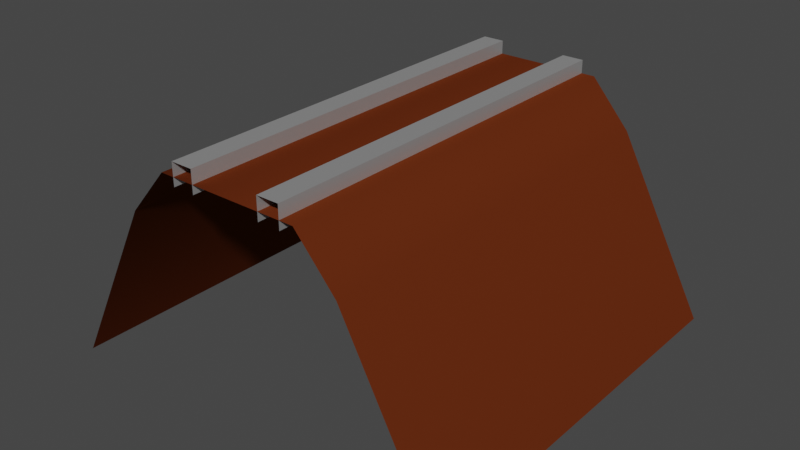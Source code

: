 # Source: Track_template.blend  (saved by Blender 3.5.10; exported with 4.5.12 LTS)
import bpy
from mathutils import Matrix  # noqa: F401  (used for matrix-valued properties, if any)

bpy.ops.wm.read_factory_settings(use_empty=True)
scene = bpy.context.scene
scene.name = 'Scene'

# ---- collections
col_collection = bpy.data.collections.new('Collection'); scene.collection.children.link(col_collection)

# ---- materials (node trees are filled in below, after node groups)
mat_track_ballast = bpy.data.materials.new('Track Ballast')
mat_track_ballast.alpha_threshold = 0.0
mat_track_ballast.use_transparent_shadow = False
mat_track_ballast.roughness = 0.5
mat_track_ballast.line_color = (0.0, 0.0, 0.0, 1.0)
mat_rail = bpy.data.materials.new('Rail')
mat_rail.use_transparent_shadow = False

# ---- material node trees
mat_track_ballast.use_nodes = True; mat_track_ballast.node_tree.nodes.clear()
_N = mat_track_ballast.node_tree.nodes; _L = mat_track_ballast.node_tree.links
n0 = _N.new('ShaderNodeOutputMaterial'); n0.name = 'Material Output'; n0.location = (300, 300)
n1 = _N.new('ShaderNodeBsdfPrincipled'); n1.name = 'Principled BSDF'; n1.location = (10, 300)
n1.distribution = 'GGX'
n1.subsurface_method = 'RANDOM_WALK_SKIN'
n1.inputs[0].default_value = (0.1237, 0.02506, 0.006793, 1.0)
n1.inputs[3].default_value = 1.45
n1.inputs[13].default_value = 0.0
n1.inputs[27].default_value = (0.0, 0.0, 0.0, 1.0)
n1.inputs[28].default_value = 1.0
_L.new(n1.outputs[0], n0.inputs[0])
n0.is_active_output = True
mat_rail.use_nodes = True; mat_rail.node_tree.nodes.clear()
_N = mat_rail.node_tree.nodes; _L = mat_rail.node_tree.links
n0 = _N.new('ShaderNodeBsdfPrincipled'); n0.name = 'Principled BSDF'; n0.location = (10, 300)
n0.distribution = 'GGX'
n0.subsurface_method = 'RANDOM_WALK_SKIN'
n0.inputs[1].default_value = 0.8
n0.inputs[3].default_value = 1.45
n0.inputs[13].default_value = 0.7591
n0.inputs[27].default_value = (0.0, 0.0, 0.0, 1.0)
n0.inputs[28].default_value = 1.0
n1 = _N.new('ShaderNodeOutputMaterial'); n1.name = 'Material Output'; n1.location = (300, 300)
_L.new(n0.outputs[0], n1.inputs[0])
n1.is_active_output = True

# ---- world
world_world = bpy.data.worlds.new('World'); scene.world = world_world
world_world.use_nodes = True; world_world.node_tree.nodes.clear()
_N = world_world.node_tree.nodes; _L = world_world.node_tree.links
n0 = _N.new('ShaderNodeOutputWorld'); n0.name = 'World Output'; n0.location = (300, 300)
n1 = _N.new('ShaderNodeBackground'); n1.name = 'Background'; n1.location = (10, 300)
n1.inputs[0].default_value = (0.05088, 0.05088, 0.05088, 1.0)
_L.new(n1.outputs[0], n0.inputs[0])
n0.is_active_output = True
world_world.color = (0.05088, 0.05088, 0.05088)
world_world.use_sun_shadow = False
world_world.sun_shadow_jitter_overblur = 0.0

# ---- meshes
me_cube_001 = bpy.data.meshes.new('Cube.001')
me_cube_001.from_pydata([(1.0, -1.0, -1.0), (1.0, 1.0, -1.0), (0.0, 1.0, 0.07355), (0.0, -1.0, 0.07355), (0.5477, -1.0, -0.1511), (0.3501, -1.0, 0.07355), (0.3501, 1.0, 0.07355), (0.5477, 1.0, -0.1511), (0.1744, -1.0, 0.03102), (0.1744, -1.0, 0.1389), (0.1744, 1.0, 0.03102), (0.1744, 1.0, 0.1389), (0.2823, -1.0, 0.03102), (0.2823, -1.0, 0.1389), (0.2823, 1.0, 0.03102), (0.2823, 1.0, 0.1389)], [], [(1, 7, 4, 0), (6, 5, 4, 7), (6, 2, 3, 5), (8, 9, 11, 10), (14, 15, 13, 12), (15, 11, 9, 13)])
me_cube_001.polygons.foreach_set('use_smooth', [1, 1, 1, 0, 0, 0])
me_cube_001.polygons.foreach_set('material_index', [0, 0, 0, 1, 1, 1])
_uv = me_cube_001.uv_layers.new(name='UVMap')
_uv.uv.foreach_set('vector', [0.375, 0.5, 0.5727, 0.5, 0.5727, 0.75, 0.375, 0.75, 0.6477, 0.5, 0.6477, 0.75, 0.5727, 0.75, 0.5727, 0.5, 0.6477, 0.5, 0.75, 0.5, 0.75, 0.75, 0.6477, 0.75, 0.375, 0.0, 0.625, 0.0, 0.625, 0.25, 0.375, 0.25, 0.375, 0.5, 0.625, 0.5, 0.625, 0.75, 0.375, 0.75, 0.625, 0.5, 0.875, 0.5, 0.875, 0.75, 0.625, 0.75])
me_cube_001.materials.append(mat_track_ballast)
me_cube_001.materials.append(mat_rail)
me_cube_001.update()

# ---- objects
ob_cube = bpy.data.objects.new('Cube', me_cube_001)

# ---- transforms, parenting, visibility, modifiers, constraints
ob_cube.location = (0.0, 0.0, 0.0)
_m = ob_cube.modifiers.new('Mirror', 'MIRROR')

# ---- collection membership
col_collection.objects.link(ob_cube)

# ---- scene / render settings (as saved in the file)
scene.frame_start = 1; scene.frame_end = 250; scene.frame_set(1)
scene.render.engine = 'BLENDER_EEVEE_NEXT'
scene.cycles.sampling_pattern = 'TABULATED_SOBOL'
scene.view_settings.view_transform = 'Filmic'
bpy.context.view_layer.update()

# ---- added for rendering (the .blend has no active camera and no usable light): camera, sun
cam_auto = bpy.data.cameras.new('AutoCamera')
cam_auto.lens = 50.0
cam_auto.sensor_width = 36.0
cam_auto.clip_end = 1000.0
ob_auto_camera = bpy.data.objects.new('AutoCamera', cam_auto)
scene.collection.objects.link(ob_auto_camera)
ob_auto_camera.location = (2.82111, -3.38534, 1.82634)
ob_auto_camera.rotation_euler = (1.09748, -7.21219e-08, 0.694738)
scene.camera = ob_auto_camera
light_auto_sun = bpy.data.lights.new('AutoSun', 'SUN')
light_auto_sun.energy = 3.0
light_auto_sun.angle = 0.0523599
ob_auto_sun = bpy.data.objects.new('AutoSun', light_auto_sun)
scene.collection.objects.link(ob_auto_sun)
ob_auto_sun.rotation_euler = (0.872665, 0.174533, 0.523599)
bpy.context.view_layer.update()
